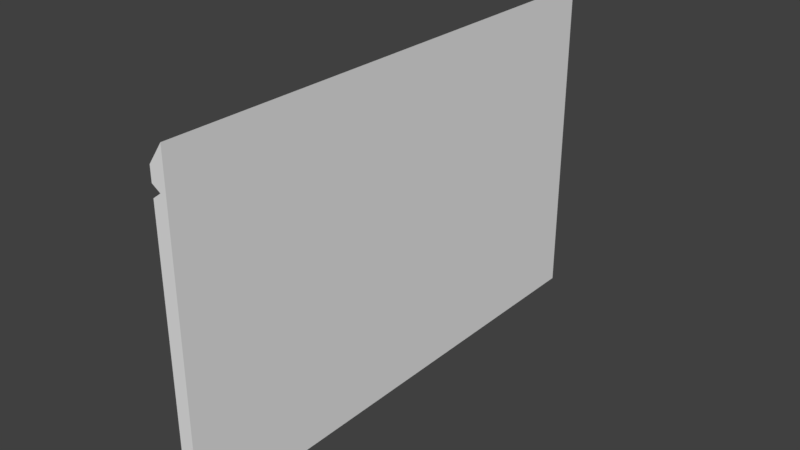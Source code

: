 # Source: SM_Lintel_1.blend  (saved by Blender 2.77.0; exported with 4.5.12 LTS)
import bpy
from mathutils import Matrix  # noqa: F401  (used for matrix-valued properties, if any)

bpy.ops.wm.read_factory_settings(use_empty=True)
scene = bpy.context.scene
scene.name = 'Scene'

# ---- collections
col_collection_1 = bpy.data.collections.new('Collection 1'); scene.collection.children.link(col_collection_1)

# ---- world
world_world = bpy.data.worlds.new('World'); scene.world = world_world
world_world.color = (0.05088, 0.05088, 0.05088)
world_world.use_sun_shadow = False
world_world.sun_shadow_jitter_overblur = 0.0
world_world.cycles.sampling_method = 'MANUAL'

# ---- meshes
me_sm_lintel_1 = bpy.data.meshes.new('SM_Lintel_1')
me_sm_lintel_1.from_pydata([(0.4721, -0.5, -0.5), (0.4721, -0.5, 0.1038), (0.4721, 0.5, -0.5), (0.4721, 0.5, 0.1038), (0.5, -0.5, -0.5), (0.5, -0.5, 0.1427), (0.5, 0.5, -0.5), (0.5, 0.5, 0.1427), (0.4884, -0.5, 0.06589), (0.4884, 0.5, 0.06589), (0.5, 0.5, 0.06589), (0.5, -0.5, 0.06589), (0.4721, -0.5, 0.07623), (0.4721, 0.5, 0.07623), (0.5, 0.5, 0.07623), (0.5, -0.5, 0.07623), (0.4721, 0.5, 0.05378), (0.5, 0.5, 0.05378), (0.5, -0.5, 0.05378), (0.4721, -0.5, 0.05378)], [], [(19, 16, 2, 0), (16, 17, 6, 2), (17, 18, 4, 6), (18, 19, 0, 4), (0, 2, 6, 4), (5, 7, 3, 1), (15, 12, 8, 11), (14, 15, 11, 10), (13, 14, 10, 9), (12, 13, 9, 8), (1, 3, 13, 12), (3, 7, 14, 13), (7, 5, 15, 14), (5, 1, 12, 15), (11, 8, 19, 18), (10, 11, 18, 17), (9, 10, 17, 16), (8, 9, 16, 19)])
me_sm_lintel_1.use_remesh_preserve_volume = False
me_sm_lintel_1.use_remesh_preserve_attributes = False
me_sm_lintel_1.use_mirror_vertex_groups = False
me_sm_lintel_1.update()

# ---- objects
ob_sm_lintel_1 = bpy.data.objects.new('SM_Lintel_1', me_sm_lintel_1)

# ---- transforms, parenting, visibility, modifiers, constraints
ob_sm_lintel_1.location = (-0.5, 0.5, 0.5)
ob_sm_lintel_1.lineart.crease_threshold = 0.0

# ---- collection membership
col_collection_1.objects.link(ob_sm_lintel_1)

# ---- scene / render settings (as saved in the file)
scene.frame_start = 1; scene.frame_end = 250; scene.frame_set(1)
scene.render.engine = 'BLENDER_EEVEE_NEXT'
scene.render.resolution_percentage = 50
scene.render.dither_intensity = 0.0
scene.cycles.use_denoising = False
scene.cycles.samples = 128
scene.cycles.sampling_pattern = 'TABULATED_SOBOL'
scene.cycles.light_sampling_threshold = 0.0
scene.cycles.use_adaptive_sampling = False
scene.cycles.use_light_tree = False
scene.cycles.blur_glossy = 0.0
scene.cycles.sample_clamp_indirect = 0.0
scene.view_settings.view_transform = 'Standard'
bpy.context.view_layer.update()

# ---- added for rendering (the .blend has no active camera and no usable light): camera, sun
cam_auto = bpy.data.cameras.new('AutoCamera')
cam_auto.lens = 50.0
cam_auto.sensor_width = 36.0
cam_auto.clip_end = 1000.0
ob_auto_camera = bpy.data.objects.new('AutoCamera', cam_auto)
scene.collection.objects.link(ob_auto_camera)
ob_auto_camera.location = (1.08619, -0.820179, 1.20148)
ob_auto_camera.rotation_euler = (1.09748, -7.21219e-08, 0.694738)
scene.camera = ob_auto_camera
light_auto_sun = bpy.data.lights.new('AutoSun', 'SUN')
light_auto_sun.energy = 3.0
light_auto_sun.angle = 0.0523599
ob_auto_sun = bpy.data.objects.new('AutoSun', light_auto_sun)
scene.collection.objects.link(ob_auto_sun)
ob_auto_sun.rotation_euler = (0.872665, 0.174533, 0.523599)
bpy.context.view_layer.update()
